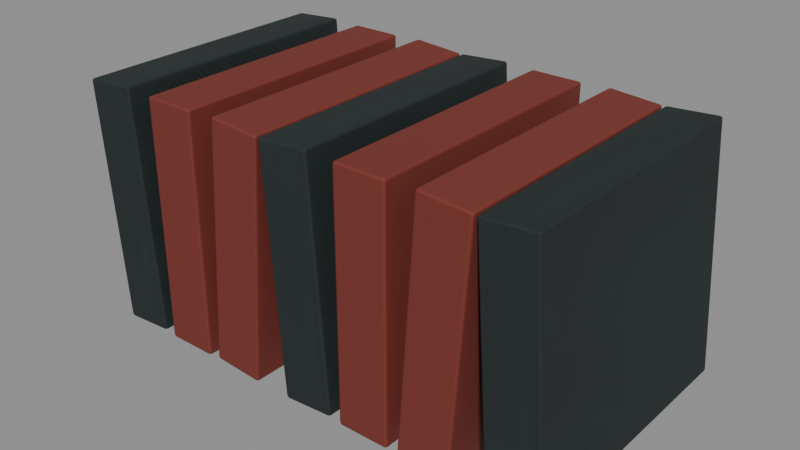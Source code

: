 # Source: books.blend  (saved by Blender 5.2.44; exported with 4.5.12 LTS)
import bpy
from mathutils import Matrix  # noqa: F401  (used for matrix-valued properties, if any)

bpy.ops.wm.read_factory_settings(use_empty=True)
scene = bpy.context.scene
scene.name = 'Scene'

# ---- collections
col_books = bpy.data.collections.new('books'); scene.collection.children.link(col_books)

# ---- images (referenced by path relative to the original .blend; pixels are not part of the script)
import os
ASSET_DIR = os.environ.get("B2B_ASSET_DIR", "")  # directory of the original .blend (textures are referenced by path, not embedded)
HERE = os.path.dirname(os.path.abspath(__file__))  # packed textures are extracted next to this script under _unpacked/

def load_image(name, relpath, width, height, colorspace="sRGB"):
    """Load a texture the original file referenced (path relative to the .blend, or extracted next to this script)."""
    p = next((c for c in (os.path.join(HERE, relpath), os.path.join(ASSET_DIR, relpath)) if relpath and os.path.exists(c)), "")
    if p:
        img = bpy.data.images.load(p, check_existing=True)
        img.name = name
    else:  # same state as the original file: an image datablock whose file is absent (Cycles renders it pink)
        img = bpy.data.images.new(name, width, height)
        img.source = "FILE"
        img.filepath = "//" + (relpath or name)
    img.colorspace_settings.name = colorspace
    return img
img_cloth = load_image('cloth', '_unpacked/cloth.ad11a037.png', 1024, 1024, 'sRGB')
img_cloth_normal = load_image('cloth_normal', '_unpacked/cloth_normal.771c8265.png', 1024, 1024, 'Non-Color')

# ---- materials (node trees are filled in below, after node groups)
mat_cloth = bpy.data.materials.new('cloth')
mat_cloth.diffuse_color = (0.18, 0.24, 0.24, 1.0)
mat_red = bpy.data.materials.new('red')
mat_red.diffuse_color = (0.18, 0.028, 0.018, 1.0)

# ---- material node trees
mat_cloth.use_nodes = True; mat_cloth.node_tree.nodes.clear()
_N = mat_cloth.node_tree.nodes; _L = mat_cloth.node_tree.links
n0 = _N.new('ShaderNodeBsdfPrincipled'); n0.name = 'Principled BSDF'; n0.location = (-200, 100)
n0.inputs[2].default_value = 0.8
n0.inputs[10].default_value = 0.005
n1 = _N.new('ShaderNodeOutputMaterial'); n1.name = 'Material Output'; n1.location = (200, 100)
n2 = _N.new('ShaderNodeTexImage'); n2.name = 'Image Texture'; n2.location = (0, 0)
n2.image = img_cloth
n3 = _N.new('ShaderNodeTexImage'); n3.name = 'Image Texture.001'; n3.location = (0, 0)
n3.image = img_cloth_normal
n4 = _N.new('ShaderNodeNormalMap'); n4.name = 'Normal Map'; n4.location = (0, 0)
n4.width = 160
n4.inputs[0].default_value = 0.65
_L.new(n0.outputs[0], n1.inputs[0])
_L.new(n2.outputs[0], n0.inputs[0])
_L.new(n3.outputs[0], n4.inputs[1])
_L.new(n4.outputs[0], n0.inputs[5])
n1.is_active_output = True
mat_red.use_nodes = True; mat_red.node_tree.nodes.clear()
_N = mat_red.node_tree.nodes; _L = mat_red.node_tree.links
n0 = _N.new('ShaderNodeBsdfPrincipled'); n0.name = 'Principled BSDF'; n0.location = (-200, 100)
n0.inputs[0].default_value = (0.18, 0.028, 0.018, 1.0)
n0.inputs[2].default_value = 0.8
n0.inputs[10].default_value = 0.005
n1 = _N.new('ShaderNodeOutputMaterial'); n1.name = 'Material Output'; n1.location = (200, 100)
_L.new(n0.outputs[0], n1.inputs[0])
n1.is_active_output = True

# ---- meshes
me_cube_065 = bpy.data.meshes.new('Cube.065')
me_cube_065.from_pydata([(-0.03, -0.155, -0.14), (-0.03, -0.155, 0.14), (-0.03, 0.155, -0.14), (-0.03, 0.155, 0.14), (0.03, -0.155, -0.14), (0.03, -0.155, 0.14), (0.03, 0.155, -0.14), (0.03, 0.155, 0.14)], [], [(0, 1, 3, 2), (2, 3, 7, 6), (6, 7, 5, 4), (4, 5, 1, 0), (2, 6, 4, 0), (7, 3, 1, 5)])
_uv = me_cube_065.uv_layers.new(name='UVMap')
_uv.uv.foreach_set('vector', [0.375, 0.0, 0.625, 0.0, 0.625, 0.25, 0.375, 0.25, 0.375, 0.25, 0.625, 0.25, 0.625, 0.5, 0.375, 0.5, 0.375, 0.5, 0.625, 0.5, 0.625, 0.75, 0.375, 0.75, 0.375, 0.75, 0.625, 0.75, 0.625, 1.0, 0.375, 1.0, 0.125, 0.5, 0.375, 0.5, 0.375, 0.75, 0.125, 0.75, 0.625, 0.5, 0.875, 0.5, 0.875, 0.75, 0.625, 0.75])
me_cube_065.materials.append(mat_cloth)
me_cube_065.update()
me_cube_066 = bpy.data.meshes.new('Cube.066')
me_cube_066.from_pydata([(-0.03, -0.155, -0.14), (-0.03, -0.155, 0.14), (-0.03, 0.155, -0.14), (-0.03, 0.155, 0.14), (0.03, -0.155, -0.14), (0.03, -0.155, 0.14), (0.03, 0.155, -0.14), (0.03, 0.155, 0.14)], [], [(0, 1, 3, 2), (2, 3, 7, 6), (6, 7, 5, 4), (4, 5, 1, 0), (2, 6, 4, 0), (7, 3, 1, 5)])
_uv = me_cube_066.uv_layers.new(name='UVMap')
_uv.uv.foreach_set('vector', [0.375, 0.0, 0.625, 0.0, 0.625, 0.25, 0.375, 0.25, 0.375, 0.25, 0.625, 0.25, 0.625, 0.5, 0.375, 0.5, 0.375, 0.5, 0.625, 0.5, 0.625, 0.75, 0.375, 0.75, 0.375, 0.75, 0.625, 0.75, 0.625, 1.0, 0.375, 1.0, 0.125, 0.5, 0.375, 0.5, 0.375, 0.75, 0.125, 0.75, 0.625, 0.5, 0.875, 0.5, 0.875, 0.75, 0.625, 0.75])
me_cube_066.materials.append(mat_red)
me_cube_066.update()
me_cube_067 = bpy.data.meshes.new('Cube.067')
me_cube_067.from_pydata([(-0.03, -0.155, -0.14), (-0.03, -0.155, 0.14), (-0.03, 0.155, -0.14), (-0.03, 0.155, 0.14), (0.03, -0.155, -0.14), (0.03, -0.155, 0.14), (0.03, 0.155, -0.14), (0.03, 0.155, 0.14)], [], [(0, 1, 3, 2), (2, 3, 7, 6), (6, 7, 5, 4), (4, 5, 1, 0), (2, 6, 4, 0), (7, 3, 1, 5)])
_uv = me_cube_067.uv_layers.new(name='UVMap')
_uv.uv.foreach_set('vector', [0.375, 0.0, 0.625, 0.0, 0.625, 0.25, 0.375, 0.25, 0.375, 0.25, 0.625, 0.25, 0.625, 0.5, 0.375, 0.5, 0.375, 0.5, 0.625, 0.5, 0.625, 0.75, 0.375, 0.75, 0.375, 0.75, 0.625, 0.75, 0.625, 1.0, 0.375, 1.0, 0.125, 0.5, 0.375, 0.5, 0.375, 0.75, 0.125, 0.75, 0.625, 0.5, 0.875, 0.5, 0.875, 0.75, 0.625, 0.75])
me_cube_067.materials.append(mat_red)
me_cube_067.update()
me_cube_068 = bpy.data.meshes.new('Cube.068')
me_cube_068.from_pydata([(-0.03, -0.155, -0.14), (-0.03, -0.155, 0.14), (-0.03, 0.155, -0.14), (-0.03, 0.155, 0.14), (0.03, -0.155, -0.14), (0.03, -0.155, 0.14), (0.03, 0.155, -0.14), (0.03, 0.155, 0.14)], [], [(0, 1, 3, 2), (2, 3, 7, 6), (6, 7, 5, 4), (4, 5, 1, 0), (2, 6, 4, 0), (7, 3, 1, 5)])
_uv = me_cube_068.uv_layers.new(name='UVMap')
_uv.uv.foreach_set('vector', [0.375, 0.0, 0.625, 0.0, 0.625, 0.25, 0.375, 0.25, 0.375, 0.25, 0.625, 0.25, 0.625, 0.5, 0.375, 0.5, 0.375, 0.5, 0.625, 0.5, 0.625, 0.75, 0.375, 0.75, 0.375, 0.75, 0.625, 0.75, 0.625, 1.0, 0.375, 1.0, 0.125, 0.5, 0.375, 0.5, 0.375, 0.75, 0.125, 0.75, 0.625, 0.5, 0.875, 0.5, 0.875, 0.75, 0.625, 0.75])
me_cube_068.materials.append(mat_cloth)
me_cube_068.update()
me_cube_069 = bpy.data.meshes.new('Cube.069')
me_cube_069.from_pydata([(-0.03, -0.155, -0.14), (-0.03, -0.155, 0.14), (-0.03, 0.155, -0.14), (-0.03, 0.155, 0.14), (0.03, -0.155, -0.14), (0.03, -0.155, 0.14), (0.03, 0.155, -0.14), (0.03, 0.155, 0.14)], [], [(0, 1, 3, 2), (2, 3, 7, 6), (6, 7, 5, 4), (4, 5, 1, 0), (2, 6, 4, 0), (7, 3, 1, 5)])
_uv = me_cube_069.uv_layers.new(name='UVMap')
_uv.uv.foreach_set('vector', [0.375, 0.0, 0.625, 0.0, 0.625, 0.25, 0.375, 0.25, 0.375, 0.25, 0.625, 0.25, 0.625, 0.5, 0.375, 0.5, 0.375, 0.5, 0.625, 0.5, 0.625, 0.75, 0.375, 0.75, 0.375, 0.75, 0.625, 0.75, 0.625, 1.0, 0.375, 1.0, 0.125, 0.5, 0.375, 0.5, 0.375, 0.75, 0.125, 0.75, 0.625, 0.5, 0.875, 0.5, 0.875, 0.75, 0.625, 0.75])
me_cube_069.materials.append(mat_red)
me_cube_069.update()
me_cube_070 = bpy.data.meshes.new('Cube.070')
me_cube_070.from_pydata([(-0.03, -0.155, -0.14), (-0.03, -0.155, 0.14), (-0.03, 0.155, -0.14), (-0.03, 0.155, 0.14), (0.03, -0.155, -0.14), (0.03, -0.155, 0.14), (0.03, 0.155, -0.14), (0.03, 0.155, 0.14)], [], [(0, 1, 3, 2), (2, 3, 7, 6), (6, 7, 5, 4), (4, 5, 1, 0), (2, 6, 4, 0), (7, 3, 1, 5)])
_uv = me_cube_070.uv_layers.new(name='UVMap')
_uv.uv.foreach_set('vector', [0.375, 0.0, 0.625, 0.0, 0.625, 0.25, 0.375, 0.25, 0.375, 0.25, 0.625, 0.25, 0.625, 0.5, 0.375, 0.5, 0.375, 0.5, 0.625, 0.5, 0.625, 0.75, 0.375, 0.75, 0.375, 0.75, 0.625, 0.75, 0.625, 1.0, 0.375, 1.0, 0.125, 0.5, 0.375, 0.5, 0.375, 0.75, 0.125, 0.75, 0.625, 0.5, 0.875, 0.5, 0.875, 0.75, 0.625, 0.75])
me_cube_070.materials.append(mat_red)
me_cube_070.update()
me_cube_071 = bpy.data.meshes.new('Cube.071')
me_cube_071.from_pydata([(-0.03, -0.155, -0.14), (-0.03, -0.155, 0.14), (-0.03, 0.155, -0.14), (-0.03, 0.155, 0.14), (0.03, -0.155, -0.14), (0.03, -0.155, 0.14), (0.03, 0.155, -0.14), (0.03, 0.155, 0.14)], [], [(0, 1, 3, 2), (2, 3, 7, 6), (6, 7, 5, 4), (4, 5, 1, 0), (2, 6, 4, 0), (7, 3, 1, 5)])
_uv = me_cube_071.uv_layers.new(name='UVMap')
_uv.uv.foreach_set('vector', [0.375, 0.0, 0.625, 0.0, 0.625, 0.25, 0.375, 0.25, 0.375, 0.25, 0.625, 0.25, 0.625, 0.5, 0.375, 0.5, 0.375, 0.5, 0.625, 0.5, 0.625, 0.75, 0.375, 0.75, 0.375, 0.75, 0.625, 0.75, 0.625, 1.0, 0.375, 1.0, 0.125, 0.5, 0.375, 0.5, 0.375, 0.75, 0.125, 0.75, 0.625, 0.5, 0.875, 0.5, 0.875, 0.75, 0.625, 0.75])
me_cube_071.materials.append(mat_cloth)
me_cube_071.update()

# ---- objects
ob_books = bpy.data.objects.new('books', None)
ob_school_book = bpy.data.objects.new('School book', me_cube_065)
ob_school_book_001 = bpy.data.objects.new('School book.001', me_cube_066)
ob_school_book_002 = bpy.data.objects.new('School book.002', me_cube_067)
ob_school_book_003 = bpy.data.objects.new('School book.003', me_cube_068)
ob_school_book_004 = bpy.data.objects.new('School book.004', me_cube_069)
ob_school_book_005 = bpy.data.objects.new('School book.005', me_cube_070)
ob_school_book_006 = bpy.data.objects.new('School book.006', me_cube_071)

# ---- transforms, parenting, visibility, modifiers, constraints
ob_books.location = (0.0, 0.0, 0.0)
ob_school_book.parent = ob_books
ob_school_book.location = (0.0, 0.0, 0.14)
ob_school_book.rotation_euler = (0.0, -0.07, 0.0)
_m = ob_school_book.modifiers.new('Edge wear', 'BEVEL')
_m.width = 0.003
_m.width_pct = 0.003
_m.segments = 2
_m = ob_school_book.modifiers.new('Normals', 'WEIGHTED_NORMAL')
ob_school_book_001.parent = ob_books
ob_school_book_001.location = (0.082, 0.0, 0.14)
_m = ob_school_book_001.modifiers.new('Edge wear', 'BEVEL')
_m.width = 0.003
_m.width_pct = 0.003
_m.segments = 2
_m = ob_school_book_001.modifiers.new('Normals', 'WEIGHTED_NORMAL')
ob_school_book_002.parent = ob_books
ob_school_book_002.location = (0.164, 0.0, 0.14)
ob_school_book_002.rotation_euler = (0.0, 0.07, 0.0)
_m = ob_school_book_002.modifiers.new('Edge wear', 'BEVEL')
_m.width = 0.003
_m.width_pct = 0.003
_m.segments = 2
_m = ob_school_book_002.modifiers.new('Normals', 'WEIGHTED_NORMAL')
ob_school_book_003.parent = ob_books
ob_school_book_003.location = (0.246, 0.0, 0.14)
ob_school_book_003.rotation_euler = (0.0, -0.07, 0.0)
_m = ob_school_book_003.modifiers.new('Edge wear', 'BEVEL')
_m.width = 0.003
_m.width_pct = 0.003
_m.segments = 2
_m = ob_school_book_003.modifiers.new('Normals', 'WEIGHTED_NORMAL')
ob_school_book_004.parent = ob_books
ob_school_book_004.location = (0.328, 0.0, 0.14)
_m = ob_school_book_004.modifiers.new('Edge wear', 'BEVEL')
_m.width = 0.003
_m.width_pct = 0.003
_m.segments = 2
_m = ob_school_book_004.modifiers.new('Normals', 'WEIGHTED_NORMAL')
ob_school_book_005.parent = ob_books
ob_school_book_005.location = (0.41, 0.0, 0.14)
ob_school_book_005.rotation_euler = (0.0, 0.07, 0.0)
_m = ob_school_book_005.modifiers.new('Edge wear', 'BEVEL')
_m.width = 0.003
_m.width_pct = 0.003
_m.segments = 2
_m = ob_school_book_005.modifiers.new('Normals', 'WEIGHTED_NORMAL')
ob_school_book_006.parent = ob_books
ob_school_book_006.location = (0.492, 0.0, 0.14)
ob_school_book_006.rotation_euler = (0.0, -0.07, 0.0)
_m = ob_school_book_006.modifiers.new('Edge wear', 'BEVEL')
_m.width = 0.003
_m.width_pct = 0.003
_m.segments = 2
_m = ob_school_book_006.modifiers.new('Normals', 'WEIGHTED_NORMAL')

# ---- collection membership
col_books.objects.link(ob_books)
col_books.objects.link(ob_school_book)
col_books.objects.link(ob_school_book_001)
col_books.objects.link(ob_school_book_002)
col_books.objects.link(ob_school_book_003)
col_books.objects.link(ob_school_book_004)
col_books.objects.link(ob_school_book_005)
col_books.objects.link(ob_school_book_006)

# ---- scene / render settings (as saved in the file)
scene.frame_start = 1; scene.frame_end = 250; scene.frame_set(1)
scene.render.engine = 'BLENDER_EEVEE_NEXT'
scene.render.bake_bias = 0.0
scene.render.bake_samples = 0
scene.render.compositor_device = 'GPU'
scene.eevee.use_volume_custom_range = False
scene.eevee.fast_gi_thickness_near = 0.1
scene.eevee.fast_gi_thickness_far = 0.0
scene.eevee.ray_tracing_options.screen_trace_thickness = 0.1
bpy.context.view_layer.update()

# ---- added for rendering (the .blend has no active camera and no usable light): camera, sun + grey world if the file has none
cam_auto = bpy.data.cameras.new('AutoCamera')
cam_auto.lens = 50.0
cam_auto.sensor_width = 36.0
cam_auto.clip_end = 1000.0
ob_auto_camera = bpy.data.objects.new('AutoCamera', cam_auto)
scene.collection.objects.link(ob_auto_camera)
ob_auto_camera.location = (0.902204, -0.787445, 0.664964)
ob_auto_camera.rotation_euler = (1.09748, -7.21219e-08, 0.694738)
scene.camera = ob_auto_camera
light_auto_sun = bpy.data.lights.new('AutoSun', 'SUN')
light_auto_sun.energy = 3.0
light_auto_sun.angle = 0.0523599
ob_auto_sun = bpy.data.objects.new('AutoSun', light_auto_sun)
scene.collection.objects.link(ob_auto_sun)
ob_auto_sun.rotation_euler = (0.872665, 0.174533, 0.523599)
if scene.world is None:
    world_auto = bpy.data.worlds.new('AutoWorld')
    world_auto.color = (0.3, 0.3, 0.3)
    scene.world = world_auto
bpy.context.view_layer.update()
